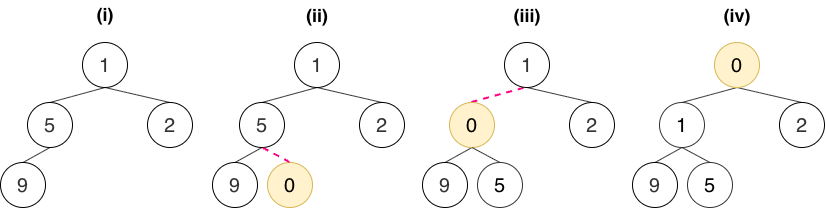

The diagram above was exported from draw.io. Its source (the exported page's mxGraphModel, read from the mxfile embedded in the PNG):
<mxGraphModel dx="866" dy="713" grid="1" gridSize="10" guides="1" tooltips="1" connect="1" arrows="1" fold="1" page="1" pageScale="1" pageWidth="850" pageHeight="1100" math="0" shadow="0">
  <root>
    <mxCell id="0" />
    <mxCell id="1" parent="0" />
    <mxCell id="2" edge="1" parent="1" source="7" style="endArrow=none;html=1;rounded=0;defaultLabelBackgroundColor=page;exitX=0.5;exitY=0;exitDx=0;exitDy=0;entryX=0.5;entryY=1;entryDx=0;entryDy=0;strokeWidth=1;strokeColor=#333333;" target="5" value="">
      <mxGeometry height="50" relative="1" width="50" as="geometry">
        <mxPoint x="665" y="490" as="sourcePoint" />
        <mxPoint x="715" y="440" as="targetPoint" />
      </mxGeometry>
    </mxCell>
    <mxCell id="3" edge="1" parent="1" source="6" style="endArrow=none;html=1;rounded=0;defaultLabelBackgroundColor=page;exitX=0.5;exitY=0;exitDx=0;exitDy=0;entryX=0.5;entryY=1;entryDx=0;entryDy=0;strokeWidth=1;strokeColor=#333333;" target="5" value="">
      <mxGeometry height="50" relative="1" width="50" as="geometry">
        <mxPoint x="608" y="490" as="sourcePoint" />
        <mxPoint x="688" y="475" as="targetPoint" />
      </mxGeometry>
    </mxCell>
    <mxCell id="4" edge="1" parent="1" source="8" style="endArrow=none;html=1;rounded=0;defaultLabelBackgroundColor=page;exitX=0.5;exitY=0;exitDx=0;exitDy=0;entryX=0.5;entryY=1;entryDx=0;entryDy=0;strokeWidth=1;strokeColor=#333333;" target="7" value="">
      <mxGeometry height="50" relative="1" width="50" as="geometry">
        <mxPoint x="663" y="370" as="sourcePoint" />
        <mxPoint x="683" y="335" as="targetPoint" />
      </mxGeometry>
    </mxCell>
    <mxCell id="5" parent="1" style="ellipse;whiteSpace=wrap;html=1;shapeInside=1;aspect=fixed;fontFamily=Helvetica;fontStyle=0;fontSize=20;spacingBottom=0;fontColor=#333333;" value="1" vertex="1">
      <mxGeometry height="45" width="45" x="640" y="320" as="geometry" />
    </mxCell>
    <mxCell id="6" parent="1" style="ellipse;whiteSpace=wrap;html=1;shapeInside=1;aspect=fixed;fontFamily=Helvetica;fontStyle=0;fontSize=20;spacingBottom=0;fontColor=#333333;" value="2" vertex="1">
      <mxGeometry height="45" width="45" x="705" y="380" as="geometry" />
    </mxCell>
    <mxCell id="7" parent="1" style="ellipse;whiteSpace=wrap;html=1;shapeInside=1;aspect=fixed;fontFamily=Helvetica;fontStyle=0;fontSize=20;spacingBottom=0;fontColor=#333333;" value="5" vertex="1">
      <mxGeometry height="45" width="45" x="585" y="380" as="geometry" />
    </mxCell>
    <mxCell id="8" parent="1" style="ellipse;whiteSpace=wrap;html=1;shapeInside=1;aspect=fixed;fontFamily=Helvetica;fontStyle=0;fontSize=20;spacingBottom=0;fontColor=#333333;" value="9" vertex="1">
      <mxGeometry height="45" width="45" x="558" y="440" as="geometry" />
    </mxCell>
    <mxCell id="9" edge="1" parent="1" source="14" style="endArrow=none;html=1;rounded=0;defaultLabelBackgroundColor=page;exitX=0.5;exitY=0;exitDx=0;exitDy=0;entryX=0.5;entryY=1;entryDx=0;entryDy=0;strokeWidth=1;strokeColor=#333333;" target="12" value="">
      <mxGeometry height="50" relative="1" width="50" as="geometry">
        <mxPoint x="877" y="490" as="sourcePoint" />
        <mxPoint x="927" y="440" as="targetPoint" />
      </mxGeometry>
    </mxCell>
    <mxCell id="10" edge="1" parent="1" source="13" style="endArrow=none;html=1;rounded=0;defaultLabelBackgroundColor=page;exitX=0.5;exitY=0;exitDx=0;exitDy=0;entryX=0.5;entryY=1;entryDx=0;entryDy=0;strokeWidth=1;strokeColor=#333333;" target="12" value="">
      <mxGeometry height="50" relative="1" width="50" as="geometry">
        <mxPoint x="820" y="490" as="sourcePoint" />
        <mxPoint x="900" y="475" as="targetPoint" />
      </mxGeometry>
    </mxCell>
    <mxCell id="11" edge="1" parent="1" source="15" style="endArrow=none;html=1;rounded=0;defaultLabelBackgroundColor=page;exitX=0.5;exitY=0;exitDx=0;exitDy=0;entryX=0.5;entryY=1;entryDx=0;entryDy=0;strokeWidth=1;strokeColor=#333333;" target="14" value="">
      <mxGeometry height="50" relative="1" width="50" as="geometry">
        <mxPoint x="875" y="370" as="sourcePoint" />
        <mxPoint x="895" y="335" as="targetPoint" />
      </mxGeometry>
    </mxCell>
    <mxCell id="12" parent="1" style="ellipse;whiteSpace=wrap;html=1;shapeInside=1;aspect=fixed;fontFamily=Helvetica;fontStyle=0;fontSize=20;spacingBottom=0;fontColor=#333333;" value="1" vertex="1">
      <mxGeometry height="45" width="45" x="852" y="320" as="geometry" />
    </mxCell>
    <mxCell id="13" parent="1" style="ellipse;whiteSpace=wrap;html=1;shapeInside=1;aspect=fixed;fontFamily=Helvetica;fontStyle=0;fontSize=20;spacingBottom=0;fontColor=#333333;" value="2" vertex="1">
      <mxGeometry height="45" width="45" x="917" y="380" as="geometry" />
    </mxCell>
    <mxCell id="14" parent="1" style="ellipse;whiteSpace=wrap;html=1;shapeInside=1;aspect=fixed;fontFamily=Helvetica;fontStyle=0;fontSize=20;spacingBottom=0;fontColor=#333333;" value="5" vertex="1">
      <mxGeometry height="45" width="45" x="797" y="380" as="geometry" />
    </mxCell>
    <mxCell id="15" parent="1" style="ellipse;whiteSpace=wrap;html=1;shapeInside=1;aspect=fixed;fontFamily=Helvetica;fontStyle=0;fontSize=20;spacingBottom=0;fontColor=#333333;" value="9" vertex="1">
      <mxGeometry height="45" width="45" x="770" y="440" as="geometry" />
    </mxCell>
    <mxCell id="16" parent="1" style="ellipse;whiteSpace=wrap;html=1;shapeInside=1;aspect=fixed;fontFamily=Helvetica;fontStyle=0;fontSize=20;spacingBottom=0;fillColor=#fff2cc;strokeColor=#d6b656;" value="0" vertex="1">
      <mxGeometry height="45" width="45" x="825" y="440" as="geometry" />
    </mxCell>
    <mxCell id="17" edge="1" parent="1" source="16" style="endArrow=none;html=1;rounded=0;defaultLabelBackgroundColor=page;exitX=0.5;exitY=0;exitDx=0;exitDy=0;entryX=0.5;entryY=1;entryDx=0;entryDy=0;strokeWidth=2;strokeColor=#FF0080;fillColor=#f8cecc;dashed=1;" target="14" value="">
      <mxGeometry height="50" relative="1" width="50" as="geometry">
        <mxPoint x="800" y="435" as="sourcePoint" />
        <mxPoint x="827" y="420" as="targetPoint" />
      </mxGeometry>
    </mxCell>
    <mxCell id="18" edge="1" parent="1" source="23" style="endArrow=none;html=1;rounded=0;defaultLabelBackgroundColor=page;exitX=0.5;exitY=0;exitDx=0;exitDy=0;entryX=0.5;entryY=1;entryDx=0;entryDy=0;strokeWidth=2;strokeColor=#FF0080;dashed=1;" target="21" value="">
      <mxGeometry height="50" relative="1" width="50" as="geometry">
        <mxPoint x="1087" y="490" as="sourcePoint" />
        <mxPoint x="1137" y="440" as="targetPoint" />
      </mxGeometry>
    </mxCell>
    <mxCell id="19" edge="1" parent="1" source="22" style="endArrow=none;html=1;rounded=0;defaultLabelBackgroundColor=page;exitX=0.5;exitY=0;exitDx=0;exitDy=0;entryX=0.5;entryY=1;entryDx=0;entryDy=0;strokeWidth=1;strokeColor=#333333;" target="21" value="">
      <mxGeometry height="50" relative="1" width="50" as="geometry">
        <mxPoint x="1030" y="490" as="sourcePoint" />
        <mxPoint x="1110" y="475" as="targetPoint" />
      </mxGeometry>
    </mxCell>
    <mxCell id="20" edge="1" parent="1" source="24" style="endArrow=none;html=1;rounded=0;defaultLabelBackgroundColor=page;exitX=0.5;exitY=0;exitDx=0;exitDy=0;entryX=0.5;entryY=1;entryDx=0;entryDy=0;strokeWidth=1;strokeColor=#333333;" target="23" value="">
      <mxGeometry height="50" relative="1" width="50" as="geometry">
        <mxPoint x="1085" y="370" as="sourcePoint" />
        <mxPoint x="1105" y="335" as="targetPoint" />
      </mxGeometry>
    </mxCell>
    <mxCell id="21" parent="1" style="ellipse;whiteSpace=wrap;html=1;shapeInside=1;aspect=fixed;fontFamily=Helvetica;fontStyle=0;fontSize=20;spacingBottom=0;fontColor=#333333;" value="1" vertex="1">
      <mxGeometry height="45" width="45" x="1062" y="320" as="geometry" />
    </mxCell>
    <mxCell id="22" parent="1" style="ellipse;whiteSpace=wrap;html=1;shapeInside=1;aspect=fixed;fontFamily=Helvetica;fontStyle=0;fontSize=20;spacingBottom=0;fontColor=#333333;" value="2" vertex="1">
      <mxGeometry height="45" width="45" x="1127" y="380" as="geometry" />
    </mxCell>
    <mxCell id="23" parent="1" style="ellipse;whiteSpace=wrap;html=1;shapeInside=1;aspect=fixed;fontFamily=Helvetica;fontStyle=0;fontSize=20;spacingBottom=0;fillColor=#fff2cc;strokeColor=#d6b656;" value="0" vertex="1">
      <mxGeometry height="45" width="45" x="1007" y="380" as="geometry" />
    </mxCell>
    <mxCell id="24" parent="1" style="ellipse;whiteSpace=wrap;html=1;shapeInside=1;aspect=fixed;fontFamily=Helvetica;fontStyle=0;fontSize=20;spacingBottom=0;fontColor=#333333;" value="9" vertex="1">
      <mxGeometry height="45" width="45" x="980" y="440" as="geometry" />
    </mxCell>
    <mxCell id="25" parent="1" style="ellipse;whiteSpace=wrap;html=1;shapeInside=1;aspect=fixed;fontFamily=Helvetica;fontStyle=0;fontSize=20;spacingBottom=0;fillColor=none;strokeColor=#333333;" value="5" vertex="1">
      <mxGeometry height="45" width="45" x="1035" y="440" as="geometry" />
    </mxCell>
    <mxCell id="26" edge="1" parent="1" source="25" style="endArrow=none;html=1;rounded=0;defaultLabelBackgroundColor=page;exitX=0.5;exitY=0;exitDx=0;exitDy=0;entryX=0.5;entryY=1;entryDx=0;entryDy=0;strokeWidth=1;strokeColor=#333333;fillColor=#f8cecc;" target="23" value="">
      <mxGeometry height="50" relative="1" width="50" as="geometry">
        <mxPoint x="1010" y="435" as="sourcePoint" />
        <mxPoint x="1037" y="420" as="targetPoint" />
      </mxGeometry>
    </mxCell>
    <mxCell id="27" edge="1" parent="1" source="32" style="endArrow=none;html=1;rounded=0;defaultLabelBackgroundColor=page;exitX=0.5;exitY=0;exitDx=0;exitDy=0;entryX=0.5;entryY=1;entryDx=0;entryDy=0;strokeWidth=1;strokeColor=#333333;" target="30" value="">
      <mxGeometry height="50" relative="1" width="50" as="geometry">
        <mxPoint x="1297" y="490" as="sourcePoint" />
        <mxPoint x="1347" y="440" as="targetPoint" />
      </mxGeometry>
    </mxCell>
    <mxCell id="28" edge="1" parent="1" source="31" style="endArrow=none;html=1;rounded=0;defaultLabelBackgroundColor=page;exitX=0.5;exitY=0;exitDx=0;exitDy=0;entryX=0.5;entryY=1;entryDx=0;entryDy=0;strokeWidth=1;strokeColor=#333333;" target="30" value="">
      <mxGeometry height="50" relative="1" width="50" as="geometry">
        <mxPoint x="1240" y="490" as="sourcePoint" />
        <mxPoint x="1320" y="475" as="targetPoint" />
      </mxGeometry>
    </mxCell>
    <mxCell id="29" edge="1" parent="1" source="33" style="endArrow=none;html=1;rounded=0;defaultLabelBackgroundColor=page;exitX=0.5;exitY=0;exitDx=0;exitDy=0;entryX=0.5;entryY=1;entryDx=0;entryDy=0;strokeWidth=1;strokeColor=#333333;" target="32" value="">
      <mxGeometry height="50" relative="1" width="50" as="geometry">
        <mxPoint x="1295" y="370" as="sourcePoint" />
        <mxPoint x="1315" y="335" as="targetPoint" />
      </mxGeometry>
    </mxCell>
    <mxCell id="30" parent="1" style="ellipse;whiteSpace=wrap;html=1;shapeInside=1;aspect=fixed;fontFamily=Helvetica;fontStyle=0;fontSize=20;spacingBottom=0;fillColor=#fff2cc;strokeColor=#d6b656;" value="0" vertex="1">
      <mxGeometry height="45" width="45" x="1272" y="320" as="geometry" />
    </mxCell>
    <mxCell id="31" parent="1" style="ellipse;whiteSpace=wrap;html=1;shapeInside=1;aspect=fixed;fontFamily=Helvetica;fontStyle=0;fontSize=20;spacingBottom=0;fontColor=#333333;" value="2" vertex="1">
      <mxGeometry height="45" width="45" x="1337" y="380" as="geometry" />
    </mxCell>
    <mxCell id="32" parent="1" style="ellipse;whiteSpace=wrap;html=1;shapeInside=1;aspect=fixed;fontFamily=Helvetica;fontStyle=0;fontSize=20;spacingBottom=0;fillColor=none;strokeColor=#333333;" value="1" vertex="1">
      <mxGeometry height="45" width="45" x="1217" y="380" as="geometry" />
    </mxCell>
    <mxCell id="33" parent="1" style="ellipse;whiteSpace=wrap;html=1;shapeInside=1;aspect=fixed;fontFamily=Helvetica;fontStyle=0;fontSize=20;spacingBottom=0;fontColor=#333333;" value="9" vertex="1">
      <mxGeometry height="45" width="45" x="1190" y="440" as="geometry" />
    </mxCell>
    <mxCell id="34" parent="1" style="ellipse;whiteSpace=wrap;html=1;shapeInside=1;aspect=fixed;fontFamily=Helvetica;fontStyle=0;fontSize=20;spacingBottom=0;fillColor=none;strokeColor=#333333;" value="5" vertex="1">
      <mxGeometry height="45" width="45" x="1245" y="440" as="geometry" />
    </mxCell>
    <mxCell id="35" edge="1" parent="1" source="34" style="endArrow=none;html=1;rounded=0;defaultLabelBackgroundColor=page;exitX=0.5;exitY=0;exitDx=0;exitDy=0;entryX=0.5;entryY=1;entryDx=0;entryDy=0;strokeWidth=1;strokeColor=#333333;fillColor=#f8cecc;" target="32" value="">
      <mxGeometry height="50" relative="1" width="50" as="geometry">
        <mxPoint x="1220" y="435" as="sourcePoint" />
        <mxPoint x="1247" y="420" as="targetPoint" />
      </mxGeometry>
    </mxCell>
    <mxCell id="36" parent="1" style="text;html=1;whiteSpace=wrap;strokeColor=none;fillColor=none;align=center;verticalAlign=middle;rounded=0;" value="&lt;span style=&quot;font-size: 18px;&quot;&gt;&lt;b&gt;(i)&lt;/b&gt;&lt;/span&gt;" vertex="1">
      <mxGeometry height="30" width="60" x="632.5" y="277.5" as="geometry" />
    </mxCell>
    <mxCell id="37" parent="1" style="text;html=1;whiteSpace=wrap;strokeColor=none;fillColor=none;align=center;verticalAlign=middle;rounded=0;" value="&lt;span style=&quot;font-size: 18px;&quot;&gt;&lt;b&gt;(ii)&lt;/b&gt;&lt;/span&gt;" vertex="1">
      <mxGeometry height="30" width="60" x="844.5" y="278" as="geometry" />
    </mxCell>
    <mxCell id="38" parent="1" style="text;html=1;whiteSpace=wrap;strokeColor=none;fillColor=none;align=center;verticalAlign=middle;rounded=0;" value="&lt;span style=&quot;font-size: 18px;&quot;&gt;&lt;b&gt;(iii)&lt;/b&gt;&lt;/span&gt;" vertex="1">
      <mxGeometry height="30" width="60" x="1054.5" y="278" as="geometry" />
    </mxCell>
    <mxCell id="39" parent="1" style="text;html=1;whiteSpace=wrap;strokeColor=none;fillColor=none;align=center;verticalAlign=middle;rounded=0;" value="&lt;span style=&quot;font-size: 18px;&quot;&gt;&lt;b&gt;(iv)&lt;/b&gt;&lt;/span&gt;" vertex="1">
      <mxGeometry height="30" width="60" x="1264.5" y="278" as="geometry" />
    </mxCell>
  </root>
</mxGraphModel>